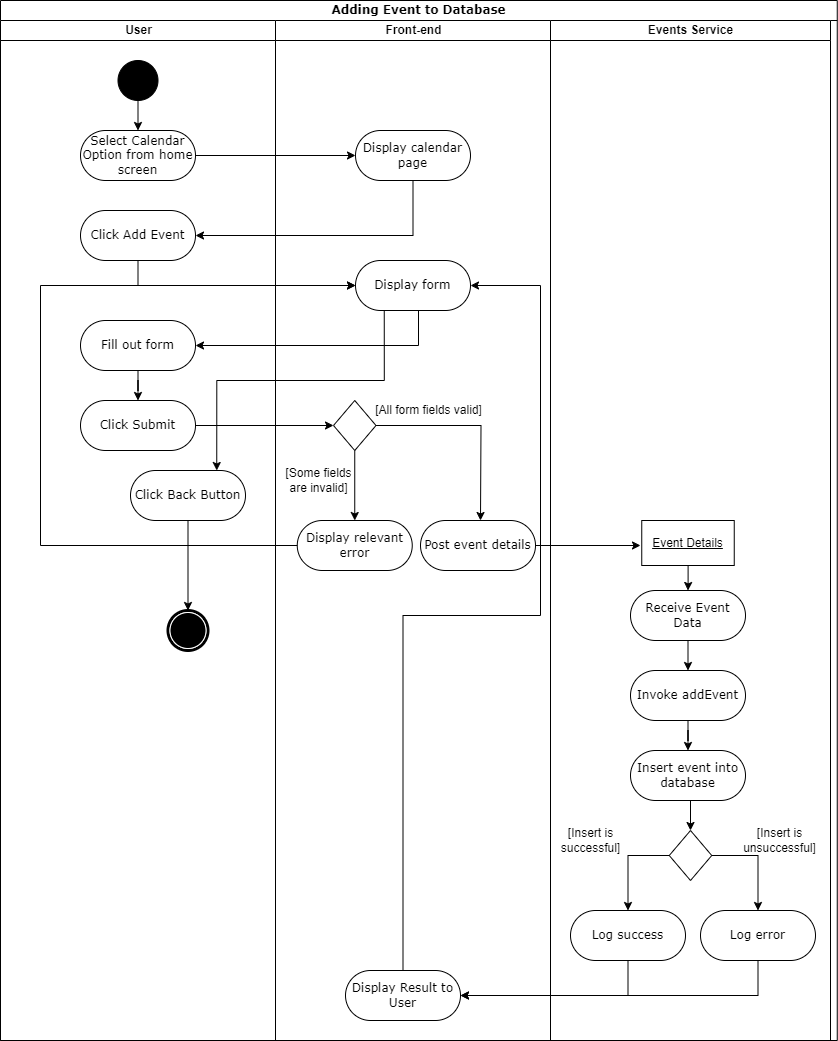

The diagram above was exported from draw.io. Its source (the exported page's mxGraphModel, read from the mxfile embedded in the PNG):
<mxGraphModel dx="1290" dy="534" grid="1" gridSize="10" guides="1" tooltips="1" connect="1" arrows="1" fold="1" page="1" pageScale="1" pageWidth="850" pageHeight="1100" math="0" shadow="0">
  <root>
    <mxCell id="0" />
    <mxCell id="1" parent="0" />
    <mxCell id="Jx9OzLW2IgpbMrWilCQN-55" value="Adding Event to Database" style="swimlane;html=1;childLayout=stackLayout;startSize=20;rounded=0;shadow=0;comic=0;labelBackgroundColor=none;strokeWidth=1;fontFamily=Verdana;fontSize=12;align=center;" parent="1" vertex="1">
      <mxGeometry x="50" width="836.75" height="1040" as="geometry" />
    </mxCell>
    <mxCell id="Jx9OzLW2IgpbMrWilCQN-90" value="User" style="swimlane;html=1;startSize=20;" parent="Jx9OzLW2IgpbMrWilCQN-55" vertex="1">
      <mxGeometry y="20" width="275" height="1020" as="geometry" />
    </mxCell>
    <mxCell id="Jx9OzLW2IgpbMrWilCQN-112" style="edgeStyle=orthogonalEdgeStyle;rounded=0;orthogonalLoop=1;jettySize=auto;html=1;exitX=0.5;exitY=1;exitDx=0;exitDy=0;entryX=0.5;entryY=0;entryDx=0;entryDy=0;" parent="Jx9OzLW2IgpbMrWilCQN-90" source="B5SVofpYPAFxKPx_RnzX-7" target="Jx9OzLW2IgpbMrWilCQN-111" edge="1">
      <mxGeometry relative="1" as="geometry" />
    </mxCell>
    <mxCell id="B5SVofpYPAFxKPx_RnzX-7" value="" style="ellipse;whiteSpace=wrap;html=1;rounded=0;shadow=0;comic=0;labelBackgroundColor=none;strokeWidth=1;fillColor=#000000;fontFamily=Verdana;fontSize=12;align=center;" parent="Jx9OzLW2IgpbMrWilCQN-90" vertex="1">
      <mxGeometry x="117.5" y="40" width="40" height="40" as="geometry" />
    </mxCell>
    <mxCell id="Jx9OzLW2IgpbMrWilCQN-111" value="Select Calendar Option from home screen" style="rounded=1;whiteSpace=wrap;html=1;shadow=0;comic=0;labelBackgroundColor=none;strokeWidth=1;fontFamily=Verdana;fontSize=12;align=center;arcSize=50;" parent="Jx9OzLW2IgpbMrWilCQN-90" vertex="1">
      <mxGeometry x="80" y="110" width="115" height="50" as="geometry" />
    </mxCell>
    <mxCell id="Jx9OzLW2IgpbMrWilCQN-115" value="Click Add Event" style="rounded=1;whiteSpace=wrap;html=1;shadow=0;comic=0;labelBackgroundColor=none;strokeWidth=1;fontFamily=Verdana;fontSize=12;align=center;arcSize=50;" parent="Jx9OzLW2IgpbMrWilCQN-90" vertex="1">
      <mxGeometry x="80" y="190" width="115" height="50" as="geometry" />
    </mxCell>
    <mxCell id="Jx9OzLW2IgpbMrWilCQN-122" style="edgeStyle=orthogonalEdgeStyle;rounded=0;orthogonalLoop=1;jettySize=auto;html=1;exitX=0.5;exitY=1;exitDx=0;exitDy=0;" parent="Jx9OzLW2IgpbMrWilCQN-90" source="Jx9OzLW2IgpbMrWilCQN-119" target="Jx9OzLW2IgpbMrWilCQN-121" edge="1">
      <mxGeometry relative="1" as="geometry" />
    </mxCell>
    <mxCell id="Jx9OzLW2IgpbMrWilCQN-119" value="Fill out form" style="rounded=1;whiteSpace=wrap;html=1;shadow=0;comic=0;labelBackgroundColor=none;strokeWidth=1;fontFamily=Verdana;fontSize=12;align=center;arcSize=50;" parent="Jx9OzLW2IgpbMrWilCQN-90" vertex="1">
      <mxGeometry x="80" y="300" width="115" height="50" as="geometry" />
    </mxCell>
    <mxCell id="Jx9OzLW2IgpbMrWilCQN-121" value="Click Submit" style="rounded=1;whiteSpace=wrap;html=1;shadow=0;comic=0;labelBackgroundColor=none;strokeWidth=1;fontFamily=Verdana;fontSize=12;align=center;arcSize=50;" parent="Jx9OzLW2IgpbMrWilCQN-90" vertex="1">
      <mxGeometry x="80" y="380" width="115" height="50" as="geometry" />
    </mxCell>
    <mxCell id="Jx9OzLW2IgpbMrWilCQN-158" style="edgeStyle=orthogonalEdgeStyle;rounded=0;orthogonalLoop=1;jettySize=auto;html=1;exitX=0.5;exitY=1;exitDx=0;exitDy=0;entryX=0.5;entryY=0;entryDx=0;entryDy=0;" parent="Jx9OzLW2IgpbMrWilCQN-90" source="Jx9OzLW2IgpbMrWilCQN-155" target="Jx9OzLW2IgpbMrWilCQN-157" edge="1">
      <mxGeometry relative="1" as="geometry" />
    </mxCell>
    <mxCell id="Jx9OzLW2IgpbMrWilCQN-155" value="Click Back Button" style="rounded=1;whiteSpace=wrap;html=1;shadow=0;comic=0;labelBackgroundColor=none;strokeWidth=1;fontFamily=Verdana;fontSize=12;align=center;arcSize=50;" parent="Jx9OzLW2IgpbMrWilCQN-90" vertex="1">
      <mxGeometry x="130" y="450" width="115" height="50" as="geometry" />
    </mxCell>
    <mxCell id="Jx9OzLW2IgpbMrWilCQN-157" value="" style="shape=mxgraph.bpmn.shape;html=1;verticalLabelPosition=bottom;labelBackgroundColor=#ffffff;verticalAlign=top;perimeter=ellipsePerimeter;outline=end;symbol=terminate;rounded=0;shadow=0;comic=0;strokeWidth=1;fontFamily=Verdana;fontSize=12;align=center;" parent="Jx9OzLW2IgpbMrWilCQN-90" vertex="1">
      <mxGeometry x="167.5" y="590" width="40" height="40" as="geometry" />
    </mxCell>
    <mxCell id="Jx9OzLW2IgpbMrWilCQN-109" value="Front-end" style="swimlane;html=1;startSize=20;" parent="Jx9OzLW2IgpbMrWilCQN-55" vertex="1">
      <mxGeometry x="275" y="20" width="275" height="1020" as="geometry" />
    </mxCell>
    <mxCell id="Jx9OzLW2IgpbMrWilCQN-113" value="Display calendar page" style="rounded=1;whiteSpace=wrap;html=1;shadow=0;comic=0;labelBackgroundColor=none;strokeWidth=1;fontFamily=Verdana;fontSize=12;align=center;arcSize=50;" parent="Jx9OzLW2IgpbMrWilCQN-109" vertex="1">
      <mxGeometry x="80" y="110" width="115" height="50" as="geometry" />
    </mxCell>
    <mxCell id="Jx9OzLW2IgpbMrWilCQN-117" value="Display form" style="rounded=1;whiteSpace=wrap;html=1;shadow=0;comic=0;labelBackgroundColor=none;strokeWidth=1;fontFamily=Verdana;fontSize=12;align=center;arcSize=50;" parent="Jx9OzLW2IgpbMrWilCQN-109" vertex="1">
      <mxGeometry x="80" y="240" width="115" height="50" as="geometry" />
    </mxCell>
    <mxCell id="Jx9OzLW2IgpbMrWilCQN-120" style="edgeStyle=orthogonalEdgeStyle;rounded=0;orthogonalLoop=1;jettySize=auto;html=1;" parent="Jx9OzLW2IgpbMrWilCQN-109" target="Jx9OzLW2IgpbMrWilCQN-119" edge="1">
      <mxGeometry relative="1" as="geometry">
        <mxPoint x="-75" y="345" as="targetPoint" />
        <mxPoint x="143" y="290" as="sourcePoint" />
        <Array as="points">
          <mxPoint x="143" y="325" />
        </Array>
      </mxGeometry>
    </mxCell>
    <mxCell id="Jx9OzLW2IgpbMrWilCQN-125" style="edgeStyle=orthogonalEdgeStyle;rounded=0;orthogonalLoop=1;jettySize=auto;html=1;exitX=0.5;exitY=1;exitDx=0;exitDy=0;entryX=0.5;entryY=0;entryDx=0;entryDy=0;" parent="Jx9OzLW2IgpbMrWilCQN-109" source="Jx9OzLW2IgpbMrWilCQN-123" target="Jx9OzLW2IgpbMrWilCQN-129" edge="1">
      <mxGeometry relative="1" as="geometry">
        <mxPoint x="66" y="500" as="targetPoint" />
        <Array as="points" />
      </mxGeometry>
    </mxCell>
    <mxCell id="Jx9OzLW2IgpbMrWilCQN-127" style="edgeStyle=orthogonalEdgeStyle;rounded=0;orthogonalLoop=1;jettySize=auto;html=1;exitX=1;exitY=0.5;exitDx=0;exitDy=0;" parent="Jx9OzLW2IgpbMrWilCQN-109" source="Jx9OzLW2IgpbMrWilCQN-123" edge="1">
      <mxGeometry relative="1" as="geometry">
        <mxPoint x="205" y="500" as="targetPoint" />
      </mxGeometry>
    </mxCell>
    <mxCell id="Jx9OzLW2IgpbMrWilCQN-123" value="" style="rhombus;whiteSpace=wrap;html=1;" parent="Jx9OzLW2IgpbMrWilCQN-109" vertex="1">
      <mxGeometry x="58" y="380" width="42.5" height="50" as="geometry" />
    </mxCell>
    <mxCell id="Jx9OzLW2IgpbMrWilCQN-126" value="[All form fields valid]" style="text;html=1;align=center;verticalAlign=middle;resizable=0;points=[];autosize=1;strokeColor=none;fillColor=none;" parent="Jx9OzLW2IgpbMrWilCQN-109" vertex="1">
      <mxGeometry x="87.5" y="375" width="130" height="30" as="geometry" />
    </mxCell>
    <mxCell id="Jx9OzLW2IgpbMrWilCQN-128" value="[Some fields&lt;br&gt;are invalid]" style="text;html=1;align=center;verticalAlign=middle;resizable=0;points=[];autosize=1;strokeColor=none;fillColor=none;" parent="Jx9OzLW2IgpbMrWilCQN-109" vertex="1">
      <mxGeometry x="-2.5" y="440" width="90" height="40" as="geometry" />
    </mxCell>
    <mxCell id="Jx9OzLW2IgpbMrWilCQN-129" value="Display relevant error" style="rounded=1;whiteSpace=wrap;html=1;shadow=0;comic=0;labelBackgroundColor=none;strokeWidth=1;fontFamily=Verdana;fontSize=12;align=center;arcSize=50;" parent="Jx9OzLW2IgpbMrWilCQN-109" vertex="1">
      <mxGeometry x="21.75" y="500" width="115" height="50" as="geometry" />
    </mxCell>
    <mxCell id="Jx9OzLW2IgpbMrWilCQN-130" style="edgeStyle=orthogonalEdgeStyle;rounded=0;orthogonalLoop=1;jettySize=auto;html=1;entryX=0;entryY=0.5;entryDx=0;entryDy=0;" parent="Jx9OzLW2IgpbMrWilCQN-109" source="Jx9OzLW2IgpbMrWilCQN-129" target="Jx9OzLW2IgpbMrWilCQN-117" edge="1">
      <mxGeometry relative="1" as="geometry">
        <mxPoint x="-235" y="240" as="targetPoint" />
        <Array as="points">
          <mxPoint x="-235" y="525" />
          <mxPoint x="-235" y="265" />
        </Array>
      </mxGeometry>
    </mxCell>
    <mxCell id="Jx9OzLW2IgpbMrWilCQN-133" style="edgeStyle=orthogonalEdgeStyle;rounded=0;orthogonalLoop=1;jettySize=auto;html=1;exitX=1;exitY=0.5;exitDx=0;exitDy=0;" parent="Jx9OzLW2IgpbMrWilCQN-109" source="Jx9OzLW2IgpbMrWilCQN-132" edge="1">
      <mxGeometry relative="1" as="geometry">
        <mxPoint x="365" y="525" as="targetPoint" />
      </mxGeometry>
    </mxCell>
    <mxCell id="Jx9OzLW2IgpbMrWilCQN-132" value="Post event details" style="rounded=1;whiteSpace=wrap;html=1;shadow=0;comic=0;labelBackgroundColor=none;strokeWidth=1;fontFamily=Verdana;fontSize=12;align=center;arcSize=50;" parent="Jx9OzLW2IgpbMrWilCQN-109" vertex="1">
      <mxGeometry x="145" y="500" width="115" height="50" as="geometry" />
    </mxCell>
    <mxCell id="Jx9OzLW2IgpbMrWilCQN-154" style="edgeStyle=orthogonalEdgeStyle;rounded=0;orthogonalLoop=1;jettySize=auto;html=1;exitX=0.5;exitY=0;exitDx=0;exitDy=0;entryX=1;entryY=0.5;entryDx=0;entryDy=0;" parent="Jx9OzLW2IgpbMrWilCQN-109" source="Jx9OzLW2IgpbMrWilCQN-150" target="Jx9OzLW2IgpbMrWilCQN-117" edge="1">
      <mxGeometry relative="1" as="geometry">
        <Array as="points">
          <mxPoint x="128" y="595" />
          <mxPoint x="265" y="595" />
          <mxPoint x="265" y="265" />
        </Array>
      </mxGeometry>
    </mxCell>
    <mxCell id="Jx9OzLW2IgpbMrWilCQN-150" value="Display Result to User" style="rounded=1;whiteSpace=wrap;html=1;shadow=0;comic=0;labelBackgroundColor=none;strokeWidth=1;fontFamily=Verdana;fontSize=12;align=center;arcSize=50;" parent="Jx9OzLW2IgpbMrWilCQN-109" vertex="1">
      <mxGeometry x="70" y="950" width="115" height="50" as="geometry" />
    </mxCell>
    <mxCell id="Jx9OzLW2IgpbMrWilCQN-110" value="Events Service" style="swimlane;html=1;startSize=20;" parent="Jx9OzLW2IgpbMrWilCQN-55" vertex="1">
      <mxGeometry x="550" y="20" width="280" height="1020" as="geometry" />
    </mxCell>
    <mxCell id="Jx9OzLW2IgpbMrWilCQN-137" style="edgeStyle=orthogonalEdgeStyle;rounded=0;orthogonalLoop=1;jettySize=auto;html=1;entryX=0.5;entryY=0;entryDx=0;entryDy=0;" parent="Jx9OzLW2IgpbMrWilCQN-110" source="Jx9OzLW2IgpbMrWilCQN-135" target="Jx9OzLW2IgpbMrWilCQN-136" edge="1">
      <mxGeometry relative="1" as="geometry" />
    </mxCell>
    <mxCell id="Jx9OzLW2IgpbMrWilCQN-135" value="&lt;u&gt;Event Details&lt;/u&gt;" style="rounded=0;whiteSpace=wrap;html=1;" parent="Jx9OzLW2IgpbMrWilCQN-110" vertex="1">
      <mxGeometry x="91.25" y="500" width="92.5" height="45" as="geometry" />
    </mxCell>
    <mxCell id="Jx9OzLW2IgpbMrWilCQN-139" style="edgeStyle=orthogonalEdgeStyle;rounded=0;orthogonalLoop=1;jettySize=auto;html=1;exitX=0.5;exitY=1;exitDx=0;exitDy=0;entryX=0.5;entryY=0;entryDx=0;entryDy=0;" parent="Jx9OzLW2IgpbMrWilCQN-110" source="Jx9OzLW2IgpbMrWilCQN-136" target="Jx9OzLW2IgpbMrWilCQN-138" edge="1">
      <mxGeometry relative="1" as="geometry" />
    </mxCell>
    <mxCell id="Jx9OzLW2IgpbMrWilCQN-136" value="Receive Event Data" style="rounded=1;whiteSpace=wrap;html=1;shadow=0;comic=0;labelBackgroundColor=none;strokeWidth=1;fontFamily=Verdana;fontSize=12;align=center;arcSize=50;" parent="Jx9OzLW2IgpbMrWilCQN-110" vertex="1">
      <mxGeometry x="80" y="570" width="115" height="50" as="geometry" />
    </mxCell>
    <mxCell id="Jx9OzLW2IgpbMrWilCQN-141" style="edgeStyle=orthogonalEdgeStyle;rounded=0;orthogonalLoop=1;jettySize=auto;html=1;exitX=0.5;exitY=1;exitDx=0;exitDy=0;" parent="Jx9OzLW2IgpbMrWilCQN-110" source="Jx9OzLW2IgpbMrWilCQN-138" target="Jx9OzLW2IgpbMrWilCQN-140" edge="1">
      <mxGeometry relative="1" as="geometry" />
    </mxCell>
    <mxCell id="Jx9OzLW2IgpbMrWilCQN-138" value="Invoke addEvent" style="rounded=1;whiteSpace=wrap;html=1;shadow=0;comic=0;labelBackgroundColor=none;strokeWidth=1;fontFamily=Verdana;fontSize=12;align=center;arcSize=50;" parent="Jx9OzLW2IgpbMrWilCQN-110" vertex="1">
      <mxGeometry x="80" y="650" width="115" height="50" as="geometry" />
    </mxCell>
    <mxCell id="Jx9OzLW2IgpbMrWilCQN-142" style="edgeStyle=orthogonalEdgeStyle;rounded=0;orthogonalLoop=1;jettySize=auto;html=1;exitX=1;exitY=0.5;exitDx=0;exitDy=0;entryX=0.5;entryY=0;entryDx=0;entryDy=0;" parent="Jx9OzLW2IgpbMrWilCQN-110" source="Jx9OzLW2IgpbMrWilCQN-161" target="Jx9OzLW2IgpbMrWilCQN-145" edge="1">
      <mxGeometry relative="1" as="geometry">
        <mxPoint x="200" y="820" as="targetPoint" />
      </mxGeometry>
    </mxCell>
    <mxCell id="Jx9OzLW2IgpbMrWilCQN-162" style="edgeStyle=orthogonalEdgeStyle;rounded=0;orthogonalLoop=1;jettySize=auto;html=1;exitX=0.5;exitY=1;exitDx=0;exitDy=0;entryX=0.5;entryY=0;entryDx=0;entryDy=0;" parent="Jx9OzLW2IgpbMrWilCQN-110" source="Jx9OzLW2IgpbMrWilCQN-140" target="Jx9OzLW2IgpbMrWilCQN-161" edge="1">
      <mxGeometry relative="1" as="geometry" />
    </mxCell>
    <mxCell id="Jx9OzLW2IgpbMrWilCQN-140" value="Insert event into database" style="rounded=1;whiteSpace=wrap;html=1;shadow=0;comic=0;labelBackgroundColor=none;strokeWidth=1;fontFamily=Verdana;fontSize=12;align=center;arcSize=50;" parent="Jx9OzLW2IgpbMrWilCQN-110" vertex="1">
      <mxGeometry x="80" y="730" width="115" height="50" as="geometry" />
    </mxCell>
    <mxCell id="Jx9OzLW2IgpbMrWilCQN-144" value="Log success" style="rounded=1;whiteSpace=wrap;html=1;shadow=0;comic=0;labelBackgroundColor=none;strokeWidth=1;fontFamily=Verdana;fontSize=12;align=center;arcSize=50;" parent="Jx9OzLW2IgpbMrWilCQN-110" vertex="1">
      <mxGeometry x="20" y="890" width="115" height="50" as="geometry" />
    </mxCell>
    <mxCell id="Jx9OzLW2IgpbMrWilCQN-145" value="Log error" style="rounded=1;whiteSpace=wrap;html=1;shadow=0;comic=0;labelBackgroundColor=none;strokeWidth=1;fontFamily=Verdana;fontSize=12;align=center;arcSize=50;" parent="Jx9OzLW2IgpbMrWilCQN-110" vertex="1">
      <mxGeometry x="150" y="890" width="115" height="50" as="geometry" />
    </mxCell>
    <mxCell id="Jx9OzLW2IgpbMrWilCQN-146" value="[Insert is&lt;br&gt;successful]" style="text;html=1;align=center;verticalAlign=middle;resizable=0;points=[];autosize=1;strokeColor=none;fillColor=none;" parent="Jx9OzLW2IgpbMrWilCQN-110" vertex="1">
      <mxGeometry y="800" width="80" height="40" as="geometry" />
    </mxCell>
    <mxCell id="Jx9OzLW2IgpbMrWilCQN-147" value="[Insert is&lt;br&gt;unsuccessful]" style="text;html=1;align=center;verticalAlign=middle;resizable=0;points=[];autosize=1;strokeColor=none;fillColor=none;" parent="Jx9OzLW2IgpbMrWilCQN-110" vertex="1">
      <mxGeometry x="178.75" y="800" width="100" height="40" as="geometry" />
    </mxCell>
    <mxCell id="Jx9OzLW2IgpbMrWilCQN-163" style="edgeStyle=orthogonalEdgeStyle;rounded=0;orthogonalLoop=1;jettySize=auto;html=1;exitX=0;exitY=0.5;exitDx=0;exitDy=0;" parent="Jx9OzLW2IgpbMrWilCQN-110" source="Jx9OzLW2IgpbMrWilCQN-161" target="Jx9OzLW2IgpbMrWilCQN-144" edge="1">
      <mxGeometry relative="1" as="geometry" />
    </mxCell>
    <mxCell id="Jx9OzLW2IgpbMrWilCQN-161" value="" style="rhombus;whiteSpace=wrap;html=1;" parent="Jx9OzLW2IgpbMrWilCQN-110" vertex="1">
      <mxGeometry x="118.75" y="810" width="42.5" height="50" as="geometry" />
    </mxCell>
    <mxCell id="Jx9OzLW2IgpbMrWilCQN-114" style="edgeStyle=orthogonalEdgeStyle;rounded=0;orthogonalLoop=1;jettySize=auto;html=1;exitX=1;exitY=0.5;exitDx=0;exitDy=0;entryX=0;entryY=0.5;entryDx=0;entryDy=0;" parent="Jx9OzLW2IgpbMrWilCQN-55" source="Jx9OzLW2IgpbMrWilCQN-111" target="Jx9OzLW2IgpbMrWilCQN-113" edge="1">
      <mxGeometry relative="1" as="geometry" />
    </mxCell>
    <mxCell id="Jx9OzLW2IgpbMrWilCQN-116" style="edgeStyle=orthogonalEdgeStyle;rounded=0;orthogonalLoop=1;jettySize=auto;html=1;entryX=1;entryY=0.5;entryDx=0;entryDy=0;" parent="Jx9OzLW2IgpbMrWilCQN-55" source="Jx9OzLW2IgpbMrWilCQN-113" target="Jx9OzLW2IgpbMrWilCQN-115" edge="1">
      <mxGeometry relative="1" as="geometry">
        <mxPoint x="380" y="240" as="targetPoint" />
        <Array as="points">
          <mxPoint x="413" y="235" />
        </Array>
      </mxGeometry>
    </mxCell>
    <mxCell id="Jx9OzLW2IgpbMrWilCQN-118" style="edgeStyle=orthogonalEdgeStyle;rounded=0;orthogonalLoop=1;jettySize=auto;html=1;entryX=0;entryY=0.5;entryDx=0;entryDy=0;" parent="Jx9OzLW2IgpbMrWilCQN-55" source="Jx9OzLW2IgpbMrWilCQN-115" target="Jx9OzLW2IgpbMrWilCQN-117" edge="1">
      <mxGeometry relative="1" as="geometry">
        <mxPoint x="150" y="300" as="targetPoint" />
        <Array as="points">
          <mxPoint x="137" y="285" />
        </Array>
      </mxGeometry>
    </mxCell>
    <mxCell id="Jx9OzLW2IgpbMrWilCQN-124" style="edgeStyle=orthogonalEdgeStyle;rounded=0;orthogonalLoop=1;jettySize=auto;html=1;exitX=1;exitY=0.5;exitDx=0;exitDy=0;entryX=0;entryY=0.5;entryDx=0;entryDy=0;" parent="Jx9OzLW2IgpbMrWilCQN-55" source="Jx9OzLW2IgpbMrWilCQN-121" target="Jx9OzLW2IgpbMrWilCQN-123" edge="1">
      <mxGeometry relative="1" as="geometry" />
    </mxCell>
    <mxCell id="Jx9OzLW2IgpbMrWilCQN-152" style="edgeStyle=orthogonalEdgeStyle;rounded=0;orthogonalLoop=1;jettySize=auto;html=1;exitX=0.5;exitY=1;exitDx=0;exitDy=0;entryX=1;entryY=0.5;entryDx=0;entryDy=0;" parent="Jx9OzLW2IgpbMrWilCQN-55" source="Jx9OzLW2IgpbMrWilCQN-144" target="Jx9OzLW2IgpbMrWilCQN-150" edge="1">
      <mxGeometry relative="1" as="geometry" />
    </mxCell>
    <mxCell id="Jx9OzLW2IgpbMrWilCQN-153" style="edgeStyle=orthogonalEdgeStyle;rounded=0;orthogonalLoop=1;jettySize=auto;html=1;exitX=0.5;exitY=1;exitDx=0;exitDy=0;entryX=1;entryY=0.5;entryDx=0;entryDy=0;" parent="Jx9OzLW2IgpbMrWilCQN-55" source="Jx9OzLW2IgpbMrWilCQN-145" target="Jx9OzLW2IgpbMrWilCQN-150" edge="1">
      <mxGeometry relative="1" as="geometry">
        <mxPoint x="660" y="1000" as="targetPoint" />
      </mxGeometry>
    </mxCell>
    <mxCell id="Jx9OzLW2IgpbMrWilCQN-151" style="edgeStyle=orthogonalEdgeStyle;rounded=0;orthogonalLoop=1;jettySize=auto;html=1;exitX=0.25;exitY=1;exitDx=0;exitDy=0;entryX=0.75;entryY=0;entryDx=0;entryDy=0;" parent="Jx9OzLW2IgpbMrWilCQN-55" source="Jx9OzLW2IgpbMrWilCQN-117" target="Jx9OzLW2IgpbMrWilCQN-155" edge="1">
      <mxGeometry relative="1" as="geometry">
        <mxPoint x="210" y="470" as="targetPoint" />
        <Array as="points">
          <mxPoint x="384" y="380" />
          <mxPoint x="216" y="380" />
        </Array>
      </mxGeometry>
    </mxCell>
  </root>
</mxGraphModel>